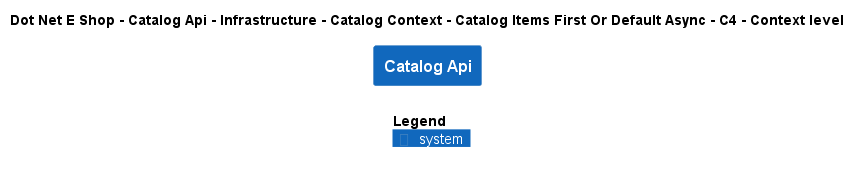

The diagram above was rendered by PlantUML. Its source (embedded in the PNG):
@startuml
!include ..\..\..\..\..\..\..\..\..\.c4s\C4_Context.puml

AddElementTag("c4interflow:lifecycle:new", $bgColor=green, $fontColor=#ffffff, $borderColor=green, $shadowing="False")
AddElementTag("c4interflow:lifecycle:changed", $bgColor=orange, $fontColor=#ffffff, $borderColor=orange, $shadowing="False")
AddElementTag("c4interflow:lifecycle:removed", $bgColor=red, $fontColor=#ffffff, $borderColor=red, $shadowing="False")

AddRelTag("c4interflow:lifecycle:new", $textColor=green, $lineColor=green)
AddRelTag("c4interflow:lifecycle:changed", $textColor=orange, $lineColor=orange)
AddRelTag("c4interflow:lifecycle:removed", $textColor=red, $lineColor=red)

SHOW_PERSON_PORTRAIT()
LAYOUT_TOP_DOWN()

skinparam linetype polyline

title Dot Net E Shop - Catalog Api - Infrastructure - Catalog Context - Catalog Items First Or Default Async - C4 - Context level

System(DotNetEShop.SoftwareSystems.CatalogApi, "Catalog Api", "")



SHOW_LEGEND()
@enduml